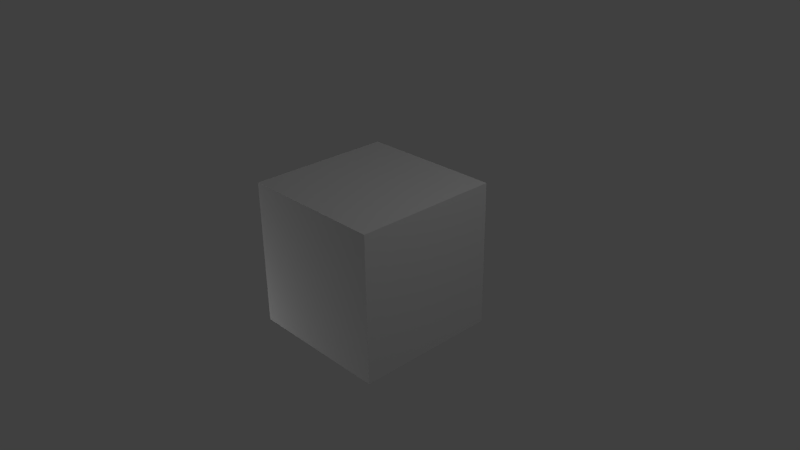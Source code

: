 # Source: texturedcube.blend  (saved by Blender 2.74.0; exported with 4.5.12 LTS)
import bpy
from mathutils import Matrix  # noqa: F401  (used for matrix-valued properties, if any)

bpy.ops.wm.read_factory_settings(use_empty=True)
scene = bpy.context.scene
scene.name = 'Scene'

# ---- collections
col_collection_1 = bpy.data.collections.new('Collection 1'); scene.collection.children.link(col_collection_1)

# ---- materials (node trees are filled in below, after node groups)
mat_material = bpy.data.materials.new('Material')
mat_material.alpha_threshold = 0.0
mat_material.use_transparent_shadow = False
mat_material.roughness = 0.5
mat_material.line_color = (0.0, 0.0, 0.0, 1.0)

# ---- material node trees

# ---- world
world_world = bpy.data.worlds.new('World'); scene.world = world_world
world_world.color = (0.05088, 0.05088, 0.05088)
world_world.use_sun_shadow = False
world_world.sun_shadow_jitter_overblur = 0.0
world_world.cycles.sampling_method = 'MANUAL'
world_world.cycles.sample_map_resolution = 256

# ---- cameras
cam_camera = bpy.data.cameras.new('Camera')
cam_camera.clip_end = 100.0
cam_camera.lens = 35.0
cam_camera.sensor_width = 32.0
cam_camera.sensor_height = 18.0
cam_camera.ortho_scale = 7.314
cam_camera.dof.focus_distance = 0.0
cam_camera.dof.aperture_fstop = 128.0

# ---- lights
light_point_001 = bpy.data.lights.new('Point.001', 'POINT')
light_point_001.transmission_factor = 0.0
light_point_001.energy = 100.0
light_point_001.shadow_buffer_clip_start = 0.5
light_point_001.shadow_soft_size = 0.1
light_point_001.shadow_maximum_resolution = 0.006
light_point_001.use_absolute_resolution = True
light_point_001.cycles.use_multiple_importance_sampling = False
light_point = bpy.data.lights.new('Point', 'POINT')
light_point.transmission_factor = 0.0
light_point.energy = 100.0
light_point.shadow_buffer_clip_start = 0.5
light_point.shadow_soft_size = 0.1
light_point.shadow_maximum_resolution = 0.006
light_point.use_absolute_resolution = True
light_point.cycles.use_multiple_importance_sampling = False
light_lamp = bpy.data.lights.new('Lamp', 'POINT')
light_lamp.transmission_factor = 0.0
light_lamp.cutoff_distance = 30.0
light_lamp.energy = 100.0
light_lamp.shadow_buffer_clip_start = 1.001
light_lamp.shadow_soft_size = 0.1
light_lamp.shadow_maximum_resolution = 0.006
light_lamp.use_absolute_resolution = True
light_lamp.cycles.use_multiple_importance_sampling = False

# ---- meshes
me_cube = bpy.data.meshes.new('Cube')
me_cube.from_pydata([(1.0, 1.0, -1.0), (1.0, -1.0, -1.0), (-1.0, -1.0, -1.0), (-1.0, 1.0, -1.0), (1.0, 1.0, 1.0), (1.0, -1.0, 1.0), (-1.0, -1.0, 1.0), (-1.0, 1.0, 1.0)], [], [(0, 1, 2, 3), (4, 7, 6, 5), (0, 4, 5, 1), (1, 5, 6, 2), (2, 6, 7, 3), (4, 0, 3, 7)])
_uv = me_cube.uv_layers.new(name='UVMap')
_uv.uv.foreach_set('vector', [0.5, 0.25, 0.5, 0.5, 0.25, 0.5, 0.25, 0.25, 0.5, 0.9999, 0.25, 0.9999, 0.25, 0.75, 0.5, 0.75, 0.75, 0.5, 0.75, 0.75, 0.5, 0.75, 0.5, 0.5, 0.5, 0.5, 0.5, 0.75, 0.25, 0.75, 0.25, 0.5, 0.25, 0.5, 0.25, 0.75, 8.667e-05, 0.75, 8.659e-05, 0.5, 0.5, 8.659e-05, 0.5, 0.25, 0.25, 0.25, 0.25, 8.659e-05])
me_cube.materials.append(mat_material)
me_cube.use_remesh_preserve_volume = False
me_cube.use_remesh_preserve_attributes = False
me_cube.use_mirror_vertex_groups = False
me_cube.update()

# ---- objects
ob_point_001 = bpy.data.objects.new('Point.001', light_point_001)
ob_point = bpy.data.objects.new('Point', light_point)
ob_cube = bpy.data.objects.new('Cube', me_cube)
ob_lamp = bpy.data.objects.new('Lamp', light_lamp)
ob_camera = bpy.data.objects.new('Camera', cam_camera)

# ---- transforms, parenting, visibility, modifiers, constraints
ob_point_001.location = (-0.5102, 4.941, 0.3861)
ob_point_001.lineart.crease_threshold = 0.0
ob_point.location = (-3.442, -1.902, -2.057)
ob_point.lineart.crease_threshold = 0.0
ob_cube.location = (0.0, 0.0, 0.0)
ob_cube.lock_rotations_4d = False
ob_cube.empty_display_type = 'ARROWS'
ob_cube.lineart.crease_threshold = 0.0
ob_lamp.location = (4.076, 1.005, 5.904)
ob_lamp.rotation_euler = (0.6503, 0.05522, 1.866)
ob_lamp.lock_rotations_4d = False
ob_lamp.empty_display_type = 'ARROWS'
ob_lamp.color = (0.0, 0.0, 0.0, 0.0)
ob_lamp.lineart.crease_threshold = 0.0
ob_camera.location = (7.481, -6.508, 5.344)
ob_camera.rotation_euler = (1.109, 0.01082, 0.8149)
ob_camera.lock_rotations_4d = False
ob_camera.empty_display_type = 'ARROWS'
ob_camera.color = (0.0, 0.0, 0.0, 0.0)
ob_camera.display_type = 'WIRE'
ob_camera.lineart.crease_threshold = 0.0

# ---- collection membership
col_collection_1.objects.link(ob_point_001)
col_collection_1.objects.link(ob_point)
col_collection_1.objects.link(ob_cube)
col_collection_1.objects.link(ob_lamp)
col_collection_1.objects.link(ob_camera)

# ---- scene / render settings (as saved in the file)
scene.camera = ob_camera
scene.frame_start = 1; scene.frame_end = 250; scene.frame_set(1)
scene.render.engine = 'BLENDER_EEVEE_NEXT'
scene.render.resolution_percentage = 50
scene.render.dither_intensity = 0.0
scene.cycles.use_denoising = False
scene.cycles.samples = 10
scene.cycles.sampling_pattern = 'TABULATED_SOBOL'
scene.cycles.light_sampling_threshold = 0.0
scene.cycles.use_adaptive_sampling = False
scene.cycles.use_light_tree = False
scene.cycles.blur_glossy = 0.0
scene.cycles.pixel_filter_type = 'GAUSSIAN'
scene.cycles.sample_clamp_indirect = 0.0
scene.view_settings.view_transform = 'Standard'
bpy.context.view_layer.update()

